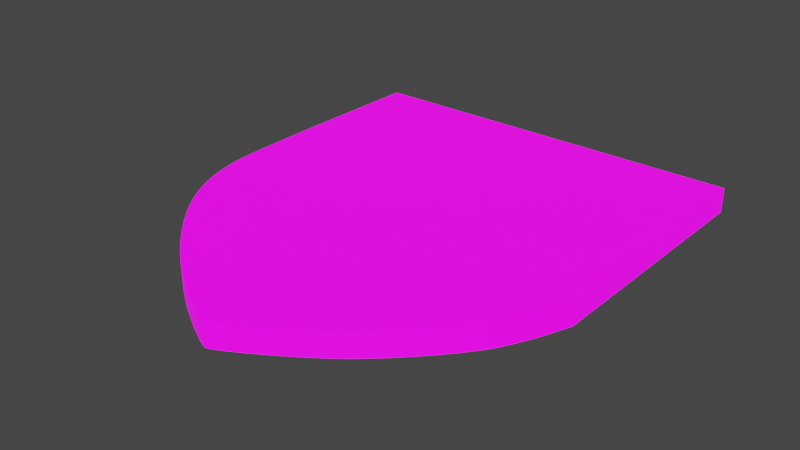 # Source: UVMap.blend  (saved by Blender 2.93.20; exported with 4.5.12 LTS)
import bpy
from mathutils import Matrix  # noqa: F401  (used for matrix-valued properties, if any)

bpy.ops.wm.read_factory_settings(use_empty=True)
scene = bpy.context.scene
scene.name = 'Scene'

# ---- collections
col_stencil_svg = bpy.data.collections.new('Stencil.svg'); scene.collection.children.link(col_stencil_svg)

# ---- images (referenced by path relative to the original .blend; pixels are not part of the script)
import os
ASSET_DIR = os.environ.get("B2B_ASSET_DIR", "")  # directory of the original .blend (textures are referenced by path, not embedded)
HERE = os.path.dirname(os.path.abspath(__file__))  # packed textures are extracted next to this script under _unpacked/

def load_image(name, relpath, width, height, colorspace="sRGB"):
    """Load a texture the original file referenced (path relative to the .blend, or extracted next to this script)."""
    p = next((c for c in (os.path.join(HERE, relpath), os.path.join(ASSET_DIR, relpath)) if relpath and os.path.exists(c)), "")
    if p:
        img = bpy.data.images.load(p, check_existing=True)
        img.name = name
    else:  # same state as the original file: an image datablock whose file is absent (Cycles renders it pink)
        img = bpy.data.images.new(name, width, height)
        img.source = "FILE"
        img.filepath = "//" + (relpath or name)
    img.colorspace_settings.name = colorspace
    return img
img_icon_png = load_image('Icon.png', 'Icon.png', 1024, 1024, 'sRGB')

# ---- materials (node trees are filled in below, after node groups)
mat_svgmat_002 = bpy.data.materials.new('SVGMat.002')
mat_svgmat_002.use_transparent_shadow = False
mat_svgmat_002.diffuse_color = (0.0, 0.0, 0.0, 1.0)

# ---- material node trees
mat_svgmat_002.use_nodes = True; mat_svgmat_002.node_tree.nodes.clear()
_N = mat_svgmat_002.node_tree.nodes; _L = mat_svgmat_002.node_tree.links
n0 = _N.new('ShaderNodeBsdfPrincipled'); n0.name = 'Principled BSDF'; n0.location = (10, 300)
n0.distribution = 'GGX'
n0.subsurface_method = 'BURLEY'
n0.inputs[3].default_value = 1.45
n0.inputs[28].default_value = 1.0
n1 = _N.new('ShaderNodeOutputMaterial'); n1.name = 'Material Output'; n1.location = (300, 300)
n2 = _N.new('ShaderNodeTexImage'); n2.name = 'Image Texture'; n2.location = (-280, 280)
n2.image = img_icon_png
n3 = _N.new('ShaderNodeTexImage'); n3.name = 'Image Texture.001'; n3.location = (-280, -60)
n3.image = img_icon_png
_L.new(n0.outputs[0], n1.inputs[0])
_L.new(n2.outputs[0], n0.inputs[0])
_L.new(n3.outputs[0], n0.inputs[27])
n1.is_active_output = True

# ---- world
world_world = bpy.data.worlds.new('World'); scene.world = world_world
world_world.use_nodes = True; world_world.node_tree.nodes.clear()
_N = world_world.node_tree.nodes; _L = world_world.node_tree.links
n0 = _N.new('ShaderNodeOutputWorld'); n0.name = 'World Output'; n0.location = (300, 300)
n1 = _N.new('ShaderNodeBackground'); n1.name = 'Background'; n1.location = (10, 300)
n1.inputs[0].default_value = (0.05088, 0.05088, 0.05088, 1.0)
_L.new(n1.outputs[0], n0.inputs[0])
n0.is_active_output = True
world_world.color = (0.05088, 0.05088, 0.05088)
world_world.use_sun_shadow = False
world_world.sun_shadow_jitter_overblur = 0.0

# ---- meshes
me_path1587 = bpy.data.meshes.new('path1587')
me_path1587.from_pydata([(0.01476, 0.003271, 0.0005), (0.01397, 0.003733, 0.0005), (0.01321, 0.004191, 0.0005), (0.01249, 0.00465, 0.0005), (0.0118, 0.005112, 0.0005), (0.01113, 0.005582, 0.0005), (0.01048, 0.006063, 0.0005), (0.009851, 0.006559, 0.0005), (0.009229, 0.007074, 0.0005), (0.008612, 0.00761, 0.0005), (0.007996, 0.008172, 0.0005), (0.007376, 0.008764, 0.0005), (0.006747, 0.009389, 0.0005), (0.005887, 0.01029, 0.0005), (0.005106, 0.01118, 0.0005), (0.004401, 0.01205, 0.0005), (0.003769, 0.01293, 0.0005), (0.003208, 0.0138, 0.0005), (0.002714, 0.01467, 0.0005), (0.002287, 0.01556, 0.0005), (0.001922, 0.01646, 0.0005), (0.001617, 0.01738, 0.0005), (0.00137, 0.01833, 0.0005), (0.001178, 0.0193, 0.0005), (0.001038, 0.02031, 0.0005), (0.001005, 0.0207, 0.0005), (0.0009732, 0.02123, 0.0005), (0.0009448, 0.02189, 0.0005), (0.0009195, 0.02265, 0.0005), (0.0008974, 0.02352, 0.0005), (0.0008789, 0.02447, 0.0005), (0.0008641, 0.02549, 0.0005), (0.0008534, 0.02657, 0.0005), (0.0008468, 0.02769, 0.0005), (0.0008446, 0.02885, 0.0005), (0.0008471, 0.03003, 0.0005), (0.0008544, 0.03121, 0.0005), (0.0008558, 0.03138, 0.0005), (0.0008597, 0.03185, 0.0005), (0.0008656, 0.03256, 0.0005), (0.000873, 0.03344, 0.0005), (0.0008814, 0.03445, 0.0005), (0.0008902, 0.03551, 0.0005), (0.0008991, 0.03658, 0.0005), (0.0009075, 0.03758, 0.0005), (0.0009149, 0.03847, 0.0005), (0.0009208, 0.03918, 0.0005), (0.0009247, 0.03964, 0.0005), (0.0009261, 0.03981, 0.0005), (0.01707, 0.03981, 0.0005), (0.03321, 0.03981, 0.0005), (0.0332, 0.02923, 0.0005), (0.0332, 0.01865, 0.0005), (0.03251, 0.01687, 0.0005), (0.03241, 0.01661, 0.0005), (0.03229, 0.01634, 0.0005), (0.03217, 0.01606, 0.0005), (0.03204, 0.01576, 0.0005), (0.0319, 0.01547, 0.0005), (0.03176, 0.01517, 0.0005), (0.03161, 0.01487, 0.0005), (0.03147, 0.01458, 0.0005), (0.03132, 0.01431, 0.0005), (0.03119, 0.01405, 0.0005), (0.03105, 0.0138, 0.0005), (0.03092, 0.01359, 0.0005), (0.03058, 0.01306, 0.0005), (0.03016, 0.01248, 0.0005), (0.02967, 0.01186, 0.0005), (0.02912, 0.0112, 0.0005), (0.02853, 0.01053, 0.0005), (0.02789, 0.009843, 0.0005), (0.02723, 0.009162, 0.0005), (0.02656, 0.008496, 0.0005), (0.02588, 0.007857, 0.0005), (0.02521, 0.007255, 0.0005), (0.02455, 0.006701, 0.0005), (0.02392, 0.006209, 0.0005), (0.02333, 0.005777, 0.0005), (0.02269, 0.005324, 0.0005), (0.022, 0.004863, 0.0005), (0.0213, 0.004404, 0.0005), (0.02059, 0.003957, 0.0005), (0.01991, 0.003535, 0.0005), (0.01925, 0.003147, 0.0005), (0.01865, 0.002805, 0.0005), (0.01813, 0.00252, 0.0005), (0.01769, 0.002303, 0.0005), (0.01736, 0.002165, 0.0005), (0.01715, 0.002116, 0.0005), (0.01708, 0.002127, 0.0005), (0.01698, 0.002158, 0.0005), (0.01685, 0.002207, 0.0005), (0.01669, 0.002275, 0.0005), (0.01651, 0.002358, 0.0005), (0.0163, 0.002455, 0.0005), (0.01607, 0.002566, 0.0005), (0.01583, 0.002689, 0.0005), (0.01558, 0.002823, 0.0005), (0.01531, 0.002965, 0.0005), (0.01504, 0.003115, 0.0005), (0.01476, 0.003271, 0.0005), (0.01476, 0.003271, 0.0005), (0.01476, 0.003271, 0.0005), (0.01476, 0.003271, 0.0005), (0.01476, 0.003271, 0.0005), (0.01476, 0.003271, 0.0005), (0.01476, 0.003271, 0.0005), (0.01476, 0.003271, 0.0005), (0.01476, 0.003271, 0.0005), (0.01476, 0.003271, 0.0005), (0.01476, 0.003271, 0.0005), (0.01476, 0.003271, 0.0005), (0.01476, 0.003271, -0.0005), (0.01397, 0.003733, -0.0005), (0.01321, 0.004191, -0.0005), (0.01249, 0.00465, -0.0005), (0.0118, 0.005112, -0.0005), (0.01113, 0.005582, -0.0005), (0.01048, 0.006063, -0.0005), (0.009851, 0.006559, -0.0005), (0.009229, 0.007074, -0.0005), (0.008612, 0.00761, -0.0005), (0.007996, 0.008172, -0.0005), (0.007376, 0.008764, -0.0005), (0.006747, 0.009389, -0.0005), (0.005887, 0.01029, -0.0005), (0.005106, 0.01118, -0.0005), (0.004401, 0.01205, -0.0005), (0.003769, 0.01293, -0.0005), (0.003208, 0.0138, -0.0005), (0.002714, 0.01467, -0.0005), (0.002287, 0.01556, -0.0005), (0.001922, 0.01646, -0.0005), (0.001617, 0.01738, -0.0005), (0.00137, 0.01833, -0.0005), (0.001178, 0.0193, -0.0005), (0.001038, 0.02031, -0.0005), (0.001005, 0.0207, -0.0005), (0.0009732, 0.02123, -0.0005), (0.0009448, 0.02189, -0.0005), (0.0009195, 0.02265, -0.0005), (0.0008974, 0.02352, -0.0005), (0.0008789, 0.02447, -0.0005), (0.0008641, 0.02549, -0.0005), (0.0008534, 0.02657, -0.0005), (0.0008468, 0.02769, -0.0005), (0.0008446, 0.02885, -0.0005), (0.0008471, 0.03003, -0.0005), (0.0008544, 0.03121, -0.0005), (0.0008558, 0.03138, -0.0005), (0.0008597, 0.03185, -0.0005), (0.0008656, 0.03256, -0.0005), (0.000873, 0.03344, -0.0005), (0.0008814, 0.03445, -0.0005), (0.0008902, 0.03551, -0.0005), (0.0008991, 0.03658, -0.0005), (0.0009075, 0.03758, -0.0005), (0.0009149, 0.03847, -0.0005), (0.0009208, 0.03918, -0.0005), (0.0009247, 0.03964, -0.0005), (0.0009261, 0.03981, -0.0005), (0.01707, 0.03981, -0.0005), (0.03321, 0.03981, -0.0005), (0.0332, 0.02923, -0.0005), (0.0332, 0.01865, -0.0005), (0.03251, 0.01687, -0.0005), (0.03241, 0.01661, -0.0005), (0.03229, 0.01634, -0.0005), (0.03217, 0.01606, -0.0005), (0.03204, 0.01576, -0.0005), (0.0319, 0.01547, -0.0005), (0.03176, 0.01517, -0.0005), (0.03161, 0.01487, -0.0005), (0.03147, 0.01458, -0.0005), (0.03132, 0.01431, -0.0005), (0.03119, 0.01405, -0.0005), (0.03105, 0.0138, -0.0005), (0.03092, 0.01359, -0.0005), (0.03058, 0.01306, -0.0005), (0.03016, 0.01248, -0.0005), (0.02967, 0.01186, -0.0005), (0.02912, 0.0112, -0.0005), (0.02853, 0.01053, -0.0005), (0.02789, 0.009843, -0.0005), (0.02723, 0.009162, -0.0005), (0.02656, 0.008496, -0.0005), (0.02588, 0.007857, -0.0005), (0.02521, 0.007255, -0.0005), (0.02455, 0.006701, -0.0005), (0.02392, 0.006209, -0.0005), (0.02333, 0.005777, -0.0005), (0.02269, 0.005324, -0.0005), (0.022, 0.004863, -0.0005), (0.0213, 0.004404, -0.0005), (0.02059, 0.003957, -0.0005), (0.01991, 0.003535, -0.0005), (0.01925, 0.003147, -0.0005), (0.01865, 0.002805, -0.0005), (0.01813, 0.00252, -0.0005), (0.01769, 0.002303, -0.0005), (0.01736, 0.002165, -0.0005), (0.01715, 0.002116, -0.0005), (0.01708, 0.002127, -0.0005), (0.01698, 0.002158, -0.0005), (0.01685, 0.002207, -0.0005), (0.01669, 0.002275, -0.0005), (0.01651, 0.002358, -0.0005), (0.0163, 0.002455, -0.0005), (0.01607, 0.002566, -0.0005), (0.01583, 0.002689, -0.0005), (0.01558, 0.002823, -0.0005), (0.01531, 0.002965, -0.0005), (0.01504, 0.003115, -0.0005), (0.01476, 0.003271, -0.0005), (0.01476, 0.003271, -0.0005), (0.01476, 0.003271, -0.0005), (0.01476, 0.003271, -0.0005), (0.01476, 0.003271, -0.0005), (0.01476, 0.003271, -0.0005), (0.01476, 0.003271, -0.0005), (0.01476, 0.003271, -0.0005), (0.01476, 0.003271, -0.0005), (0.01476, 0.003271, -0.0005), (0.01476, 0.003271, -0.0005), (0.01476, 0.003271, -0.0005)], [], [(47, 49, 48), (47, 50, 49), (47, 51, 50), (46, 51, 47), (45, 51, 46), (44, 51, 45), (43, 51, 44), (42, 51, 43), (41, 51, 42), (40, 51, 41), (39, 51, 40), (38, 51, 39), (37, 51, 38), (36, 51, 37), (35, 51, 36), (34, 51, 35), (34, 52, 51), (33, 52, 34), (32, 52, 33), (31, 52, 32), (30, 52, 31), (29, 52, 30), (28, 52, 29), (27, 52, 28), (26, 52, 27), (25, 52, 26), (24, 52, 25), (23, 52, 24), (22, 52, 23), (22, 53, 52), (21, 53, 22), (20, 53, 21), (20, 54, 53), (20, 55, 54), (19, 55, 20), (19, 56, 55), (19, 57, 56), (19, 58, 57), (18, 58, 19), (18, 59, 58), (18, 60, 59), (18, 61, 60), (17, 61, 18), (17, 62, 61), (17, 63, 62), (17, 64, 63), (17, 65, 64), (16, 65, 17), (16, 66, 65), (16, 67, 66), (15, 67, 16), (15, 68, 67), (14, 68, 15), (14, 69, 68), (14, 70, 69), (13, 70, 14), (13, 71, 70), (12, 71, 13), (12, 72, 71), (11, 72, 12), (11, 73, 72), (10, 73, 11), (10, 74, 73), (9, 74, 10), (9, 75, 74), (8, 75, 9), (8, 76, 75), (7, 76, 8), (7, 77, 76), (6, 77, 7), (6, 78, 77), (5, 78, 6), (5, 79, 78), (4, 79, 5), (4, 80, 79), (3, 80, 4), (3, 81, 80), (2, 81, 3), (2, 82, 81), (1, 82, 2), (1, 83, 82), (0, 83, 1), (0, 84, 83), (100, 102, 101), (100, 103, 102), (100, 104, 103), (100, 105, 104), (100, 106, 105), (100, 107, 106), (100, 108, 107), (100, 109, 108), (100, 110, 109), (100, 111, 110), (100, 112, 111), (100, 0, 112), (100, 84, 0), (100, 85, 84), (99, 85, 100), (98, 85, 99), (97, 85, 98), (97, 86, 85), (96, 86, 97), (95, 86, 96), (95, 87, 86), (94, 87, 95), (93, 87, 94), (93, 88, 87), (92, 88, 93), (91, 88, 92), (91, 89, 88), (90, 89, 91), (160, 161, 162), (160, 162, 163), (160, 163, 164), (159, 160, 164), (158, 159, 164), (157, 158, 164), (156, 157, 164), (155, 156, 164), (154, 155, 164), (153, 154, 164), (152, 153, 164), (151, 152, 164), (150, 151, 164), (149, 150, 164), (148, 149, 164), (147, 148, 164), (147, 164, 165), (146, 147, 165), (145, 146, 165), (144, 145, 165), (143, 144, 165), (142, 143, 165), (141, 142, 165), (140, 141, 165), (139, 140, 165), (138, 139, 165), (137, 138, 165), (136, 137, 165), (135, 136, 165), (135, 165, 166), (134, 135, 166), (133, 134, 166), (133, 166, 167), (133, 167, 168), (132, 133, 168), (132, 168, 169), (132, 169, 170), (132, 170, 171), (131, 132, 171), (131, 171, 172), (131, 172, 173), (131, 173, 174), (130, 131, 174), (130, 174, 175), (130, 175, 176), (130, 176, 177), (130, 177, 178), (129, 130, 178), (129, 178, 179), (129, 179, 180), (128, 129, 180), (128, 180, 181), (127, 128, 181), (127, 181, 182), (127, 182, 183), (126, 127, 183), (126, 183, 184), (125, 126, 184), (125, 184, 185), (124, 125, 185), (124, 185, 186), (123, 124, 186), (123, 186, 187), (122, 123, 187), (122, 187, 188), (121, 122, 188), (121, 188, 189), (120, 121, 189), (120, 189, 190), (119, 120, 190), (119, 190, 191), (118, 119, 191), (118, 191, 192), (117, 118, 192), (117, 192, 193), (116, 117, 193), (116, 193, 194), (115, 116, 194), (115, 194, 195), (114, 115, 195), (114, 195, 196), (113, 114, 196), (113, 196, 197), (213, 214, 215), (213, 215, 216), (213, 216, 217), (213, 217, 218), (213, 218, 219), (213, 219, 220), (213, 220, 221), (213, 221, 222), (213, 222, 223), (213, 223, 224), (213, 224, 225), (213, 225, 113), (213, 113, 197), (213, 197, 198), (212, 213, 198), (211, 212, 198), (210, 211, 198), (210, 198, 199), (209, 210, 199), (208, 209, 199), (208, 199, 200), (207, 208, 200), (206, 207, 200), (206, 200, 201), (205, 206, 201), (204, 205, 201), (204, 201, 202), (203, 204, 202), (47, 48, 161, 160), (48, 49, 162, 161), (49, 50, 163, 162), (50, 51, 164, 163), (46, 47, 160, 159), (45, 46, 159, 158), (44, 45, 158, 157), (43, 44, 157, 156), (42, 43, 156, 155), (41, 42, 155, 154), (40, 41, 154, 153), (39, 40, 153, 152), (38, 39, 152, 151), (37, 38, 151, 150), (36, 37, 150, 149), (35, 36, 149, 148), (34, 35, 148, 147), (51, 52, 165, 164), (33, 34, 147, 146), (32, 33, 146, 145), (31, 32, 145, 144), (30, 31, 144, 143), (29, 30, 143, 142), (28, 29, 142, 141), (27, 28, 141, 140), (26, 27, 140, 139), (25, 26, 139, 138), (24, 25, 138, 137), (23, 24, 137, 136), (22, 23, 136, 135), (52, 53, 166, 165), (21, 22, 135, 134), (20, 21, 134, 133), (53, 54, 167, 166), (54, 55, 168, 167), (19, 20, 133, 132), (55, 56, 169, 168), (56, 57, 170, 169), (57, 58, 171, 170), (18, 19, 132, 131), (58, 59, 172, 171), (59, 60, 173, 172), (60, 61, 174, 173), (17, 18, 131, 130), (61, 62, 175, 174), (62, 63, 176, 175), (63, 64, 177, 176), (64, 65, 178, 177), (16, 17, 130, 129), (65, 66, 179, 178), (66, 67, 180, 179), (15, 16, 129, 128), (67, 68, 181, 180), (14, 15, 128, 127), (68, 69, 182, 181), (69, 70, 183, 182), (13, 14, 127, 126), (70, 71, 184, 183), (12, 13, 126, 125), (71, 72, 185, 184), (11, 12, 125, 124), (72, 73, 186, 185), (10, 11, 124, 123), (73, 74, 187, 186), (9, 10, 123, 122), (74, 75, 188, 187), (8, 9, 122, 121), (75, 76, 189, 188), (7, 8, 121, 120), (76, 77, 190, 189), (6, 7, 120, 119), (77, 78, 191, 190), (5, 6, 119, 118), (78, 79, 192, 191), (4, 5, 118, 117), (79, 80, 193, 192), (3, 4, 117, 116), (80, 81, 194, 193), (2, 3, 116, 115), (81, 82, 195, 194), (1, 2, 115, 114), (82, 83, 196, 195), (0, 1, 114, 113), (83, 84, 197, 196), (100, 101, 214, 213), (101, 102, 215, 214), (102, 103, 216, 215), (103, 104, 217, 216), (104, 105, 218, 217), (105, 106, 219, 218), (106, 107, 220, 219), (107, 108, 221, 220), (108, 109, 222, 221), (109, 110, 223, 222), (110, 111, 224, 223), (111, 112, 225, 224), (112, 0, 113, 225), (84, 85, 198, 197), (99, 100, 213, 212), (98, 99, 212, 211), (97, 98, 211, 210), (85, 86, 199, 198), (96, 97, 210, 209), (95, 96, 209, 208), (86, 87, 200, 199), (94, 95, 208, 207), (93, 94, 207, 206), (87, 88, 201, 200), (92, 93, 206, 205), (91, 92, 205, 204), (88, 89, 202, 201), (90, 91, 204, 203), (89, 90, 203, 202)])
_uv = me_path1587.uv_layers.new(name='UVMap')
_uv.uv.foreach_set('vector', [0.03841, 0.9649, 0.4957, 0.9689, 0.03845, 0.9689, 0.03841, 0.9649, 0.953, 0.9689, 0.4957, 0.9689, 0.03841, 0.9649, 0.9529, 0.7159, 0.953, 0.9689, 0.0383, 0.9537, 0.9529, 0.7159, 0.03841, 0.9649, 0.03813, 0.9368, 0.9529, 0.7159, 0.0383, 0.9537, 0.03792, 0.9156, 0.9529, 0.7159, 0.03813, 0.9368, 0.03769, 0.8916, 0.9529, 0.7159, 0.03792, 0.9156, 0.03743, 0.8661, 0.9529, 0.7159, 0.03769, 0.8916, 0.03718, 0.8407, 0.9529, 0.7159, 0.03743, 0.8661, 0.03695, 0.8166, 0.9529, 0.7159, 0.03718, 0.8407, 0.03674, 0.7954, 0.9529, 0.7159, 0.03695, 0.8166, 0.03657, 0.7785, 0.9529, 0.7159, 0.03674, 0.7954, 0.03646, 0.7674, 0.9529, 0.7159, 0.03657, 0.7785, 0.03642, 0.7633, 0.9529, 0.7159, 0.03646, 0.7674, 0.03621, 0.735, 0.9529, 0.7159, 0.03642, 0.7633, 0.03614, 0.7068, 0.9529, 0.7159, 0.03621, 0.735, 0.03614, 0.7068, 0.9528, 0.4628, 0.9529, 0.7159, 0.0362, 0.6791, 0.9528, 0.4628, 0.03614, 0.7068, 0.03639, 0.6522, 0.9528, 0.4628, 0.0362, 0.6791, 0.0367, 0.6263, 0.9528, 0.4628, 0.03639, 0.6522, 0.03711, 0.6019, 0.9528, 0.4628, 0.0367, 0.6263, 0.03764, 0.5792, 0.9528, 0.4628, 0.03711, 0.6019, 0.03826, 0.5585, 0.9528, 0.4628, 0.03764, 0.5792, 0.03898, 0.5402, 0.9528, 0.4628, 0.03826, 0.5585, 0.03979, 0.5245, 0.9528, 0.4628, 0.03898, 0.5402, 0.04067, 0.5119, 0.9528, 0.4628, 0.03979, 0.5245, 0.04163, 0.5026, 0.9528, 0.4628, 0.04067, 0.5119, 0.04559, 0.4784, 0.9528, 0.4628, 0.04163, 0.5026, 0.05103, 0.4551, 0.9528, 0.4628, 0.04559, 0.4784, 0.05103, 0.4551, 0.9333, 0.4201, 0.9528, 0.4628, 0.05802, 0.4324, 0.9333, 0.4201, 0.05103, 0.4551, 0.06666, 0.4104, 0.9333, 0.4201, 0.05802, 0.4324, 0.06666, 0.4104, 0.9304, 0.414, 0.9333, 0.4201, 0.06666, 0.4104, 0.9272, 0.4075, 0.9304, 0.414, 0.077, 0.3889, 0.9272, 0.4075, 0.06666, 0.4104, 0.077, 0.3889, 0.9237, 0.4007, 0.9272, 0.4075, 0.077, 0.3889, 0.9199, 0.3937, 0.9237, 0.4007, 0.077, 0.3889, 0.916, 0.3866, 0.9199, 0.3937, 0.08912, 0.3677, 0.916, 0.3866, 0.077, 0.3889, 0.08912, 0.3677, 0.912, 0.3795, 0.916, 0.3866, 0.08912, 0.3677, 0.9079, 0.3724, 0.912, 0.3795, 0.08912, 0.3677, 0.9038, 0.3655, 0.9079, 0.3724, 0.1031, 0.3467, 0.9038, 0.3655, 0.08912, 0.3677, 0.1031, 0.3467, 0.8998, 0.3589, 0.9038, 0.3655, 0.1031, 0.3467, 0.8958, 0.3527, 0.8998, 0.3589, 0.1031, 0.3467, 0.892, 0.3469, 0.8958, 0.3527, 0.1031, 0.3467, 0.8884, 0.3417, 0.892, 0.3469, 0.119, 0.3259, 0.8884, 0.3417, 0.1031, 0.3467, 0.119, 0.3259, 0.8788, 0.3291, 0.8884, 0.3417, 0.119, 0.3259, 0.8668, 0.3152, 0.8788, 0.3291, 0.1369, 0.305, 0.8668, 0.3152, 0.119, 0.3259, 0.1369, 0.305, 0.853, 0.3003, 0.8668, 0.3152, 0.1569, 0.2841, 0.853, 0.3003, 0.1369, 0.305, 0.1569, 0.2841, 0.8374, 0.2846, 0.853, 0.3003, 0.1569, 0.2841, 0.8205, 0.2685, 0.8374, 0.2846, 0.179, 0.2629, 0.8205, 0.2685, 0.1569, 0.2841, 0.179, 0.2629, 0.8025, 0.2521, 0.8205, 0.2685, 0.2034, 0.2413, 0.8025, 0.2521, 0.179, 0.2629, 0.2034, 0.2413, 0.7838, 0.2359, 0.8025, 0.2521, 0.2212, 0.2263, 0.7838, 0.2359, 0.2034, 0.2413, 0.2212, 0.2263, 0.7647, 0.2199, 0.7838, 0.2359, 0.2388, 0.2122, 0.7647, 0.2199, 0.2212, 0.2263, 0.2388, 0.2122, 0.7454, 0.2046, 0.7647, 0.2199, 0.2562, 0.1987, 0.7454, 0.2046, 0.2388, 0.2122, 0.2562, 0.1987, 0.7264, 0.1902, 0.7454, 0.2046, 0.2737, 0.1859, 0.7264, 0.1902, 0.2562, 0.1987, 0.2737, 0.1859, 0.7078, 0.177, 0.7264, 0.1902, 0.2913, 0.1736, 0.7078, 0.177, 0.2737, 0.1859, 0.2913, 0.1736, 0.69, 0.1652, 0.7078, 0.177, 0.3092, 0.1617, 0.69, 0.1652, 0.2913, 0.1736, 0.3092, 0.1617, 0.6733, 0.1549, 0.69, 0.1652, 0.3276, 0.1502, 0.6733, 0.1549, 0.3092, 0.1617, 0.3276, 0.1502, 0.655, 0.1441, 0.6733, 0.1549, 0.3465, 0.139, 0.655, 0.1441, 0.3276, 0.1502, 0.3465, 0.139, 0.6356, 0.133, 0.655, 0.1441, 0.3661, 0.1279, 0.6356, 0.133, 0.3465, 0.139, 0.3661, 0.1279, 0.6157, 0.122, 0.6356, 0.133, 0.3865, 0.117, 0.6157, 0.122, 0.3661, 0.1279, 0.3865, 0.117, 0.5957, 0.1114, 0.6157, 0.122, 0.4079, 0.106, 0.5957, 0.1114, 0.3865, 0.117, 0.4079, 0.106, 0.5762, 0.1013, 0.5957, 0.1114, 0.4305, 0.09495, 0.5762, 0.1013, 0.4079, 0.106, 0.4305, 0.09495, 0.5577, 0.09199, 0.5762, 0.1013, 0.4383, 0.09122, 0.4304, 0.09495, 0.4304, 0.09495, 0.4383, 0.09122, 0.4304, 0.09495, 0.4304, 0.09495, 0.4383, 0.09122, 0.4304, 0.09495, 0.4304, 0.09495, 0.4383, 0.09122, 0.4304, 0.09495, 0.4304, 0.09495, 0.4383, 0.09122, 0.4305, 0.09495, 0.4304, 0.09495, 0.4383, 0.09122, 0.4305, 0.09495, 0.4305, 0.09495, 0.4383, 0.09122, 0.4305, 0.09495, 0.4305, 0.09495, 0.4383, 0.09122, 0.4305, 0.09495, 0.4305, 0.09495, 0.4383, 0.09122, 0.4305, 0.09495, 0.4305, 0.09495, 0.4383, 0.09122, 0.4305, 0.09495, 0.4305, 0.09495, 0.4383, 0.09122, 0.4305, 0.09495, 0.4305, 0.09495, 0.4383, 0.09122, 0.4305, 0.09495, 0.4305, 0.09495, 0.4383, 0.09122, 0.5577, 0.09199, 0.4305, 0.09495, 0.4383, 0.09122, 0.5408, 0.08381, 0.5577, 0.09199, 0.446, 0.08763, 0.5408, 0.08381, 0.4383, 0.09122, 0.4536, 0.08423, 0.5408, 0.08381, 0.446, 0.08763, 0.4608, 0.08104, 0.5408, 0.08381, 0.4536, 0.08423, 0.4608, 0.08104, 0.5258, 0.077, 0.5408, 0.08381, 0.4676, 0.0781, 0.5258, 0.077, 0.4608, 0.08104, 0.474, 0.07545, 0.5258, 0.077, 0.4676, 0.0781, 0.474, 0.07545, 0.5134, 0.07181, 0.5258, 0.077, 0.4799, 0.07311, 0.5134, 0.07181, 0.474, 0.07545, 0.4851, 0.07112, 0.5134, 0.07181, 0.4799, 0.07311, 0.4851, 0.07112, 0.504, 0.0685, 0.5134, 0.07181, 0.4896, 0.06952, 0.504, 0.0685, 0.4851, 0.07112, 0.4934, 0.06833, 0.504, 0.0685, 0.4896, 0.06952, 0.4934, 0.06833, 0.4982, 0.06734, 0.504, 0.0685, 0.4962, 0.06759, 0.4982, 0.06734, 0.4934, 0.06833, 0.03841, 0.9649, 0.03845, 0.9689, 0.4957, 0.9689, 0.03841, 0.9649, 0.4957, 0.9689, 0.953, 0.9689, 0.03841, 0.9649, 0.953, 0.9689, 0.9529, 0.7159, 0.0383, 0.9537, 0.03841, 0.9649, 0.9529, 0.7159, 0.03813, 0.9368, 0.0383, 0.9537, 0.9529, 0.7159, 0.03792, 0.9156, 0.03813, 0.9368, 0.9529, 0.7159, 0.03769, 0.8916, 0.03792, 0.9156, 0.9529, 0.7159, 0.03743, 0.8661, 0.03769, 0.8916, 0.9529, 0.7159, 0.03718, 0.8407, 0.03743, 0.8661, 0.9529, 0.7159, 0.03695, 0.8166, 0.03718, 0.8407, 0.9529, 0.7159, 0.03674, 0.7954, 0.03695, 0.8166, 0.9529, 0.7159, 0.03657, 0.7785, 0.03674, 0.7954, 0.9529, 0.7159, 0.03646, 0.7674, 0.03657, 0.7785, 0.9529, 0.7159, 0.03642, 0.7633, 0.03646, 0.7674, 0.9529, 0.7159, 0.03621, 0.735, 0.03642, 0.7633, 0.9529, 0.7159, 0.03614, 0.7068, 0.03621, 0.735, 0.9529, 0.7159, 0.03614, 0.7068, 0.9529, 0.7159, 0.9528, 0.4628, 0.0362, 0.6791, 0.03614, 0.7068, 0.9528, 0.4628, 0.03639, 0.6522, 0.0362, 0.6791, 0.9528, 0.4628, 0.0367, 0.6263, 0.03639, 0.6522, 0.9528, 0.4628, 0.03711, 0.6019, 0.0367, 0.6263, 0.9528, 0.4628, 0.03764, 0.5792, 0.03711, 0.6019, 0.9528, 0.4628, 0.03826, 0.5585, 0.03764, 0.5792, 0.9528, 0.4628, 0.03898, 0.5402, 0.03826, 0.5585, 0.9528, 0.4628, 0.03979, 0.5245, 0.03898, 0.5402, 0.9528, 0.4628, 0.04067, 0.5119, 0.03979, 0.5245, 0.9528, 0.4628, 0.04163, 0.5026, 0.04067, 0.5119, 0.9528, 0.4628, 0.04559, 0.4784, 0.04163, 0.5026, 0.9528, 0.4628, 0.05103, 0.4551, 0.04559, 0.4784, 0.9528, 0.4628, 0.05103, 0.4551, 0.9528, 0.4628, 0.9333, 0.4201, 0.05802, 0.4324, 0.05103, 0.4551, 0.9333, 0.4201, 0.06666, 0.4104, 0.05802, 0.4324, 0.9333, 0.4201, 0.06666, 0.4104, 0.9333, 0.4201, 0.9304, 0.414, 0.06666, 0.4104, 0.9304, 0.414, 0.9272, 0.4075, 0.077, 0.3889, 0.06666, 0.4104, 0.9272, 0.4075, 0.077, 0.3889, 0.9272, 0.4075, 0.9237, 0.4007, 0.077, 0.3889, 0.9237, 0.4007, 0.9199, 0.3937, 0.077, 0.3889, 0.9199, 0.3937, 0.916, 0.3866, 0.08912, 0.3677, 0.077, 0.3889, 0.916, 0.3866, 0.08912, 0.3677, 0.916, 0.3866, 0.912, 0.3795, 0.08912, 0.3677, 0.912, 0.3795, 0.9079, 0.3724, 0.08912, 0.3677, 0.9079, 0.3724, 0.9038, 0.3655, 0.1031, 0.3467, 0.08912, 0.3677, 0.9038, 0.3655, 0.1031, 0.3467, 0.9038, 0.3655, 0.8998, 0.3589, 0.1031, 0.3467, 0.8998, 0.3589, 0.8958, 0.3527, 0.1031, 0.3467, 0.8958, 0.3527, 0.892, 0.3469, 0.1031, 0.3467, 0.892, 0.3469, 0.8884, 0.3417, 0.119, 0.3259, 0.1031, 0.3467, 0.8884, 0.3417, 0.119, 0.3259, 0.8884, 0.3417, 0.8788, 0.3291, 0.119, 0.3259, 0.8788, 0.3291, 0.8668, 0.3152, 0.1369, 0.305, 0.119, 0.3259, 0.8668, 0.3152, 0.1369, 0.305, 0.8668, 0.3152, 0.853, 0.3003, 0.1569, 0.2841, 0.1369, 0.305, 0.853, 0.3003, 0.1569, 0.2841, 0.853, 0.3003, 0.8374, 0.2846, 0.1569, 0.2841, 0.8374, 0.2846, 0.8205, 0.2685, 0.179, 0.2629, 0.1569, 0.2841, 0.8205, 0.2685, 0.179, 0.2629, 0.8205, 0.2685, 0.8025, 0.2521, 0.2034, 0.2413, 0.179, 0.2629, 0.8025, 0.2521, 0.2034, 0.2413, 0.8025, 0.2521, 0.7838, 0.2359, 0.2212, 0.2263, 0.2034, 0.2413, 0.7838, 0.2359, 0.2212, 0.2263, 0.7838, 0.2359, 0.7647, 0.2199, 0.2388, 0.2122, 0.2212, 0.2263, 0.7647, 0.2199, 0.2388, 0.2122, 0.7647, 0.2199, 0.7454, 0.2046, 0.2562, 0.1987, 0.2388, 0.2122, 0.7454, 0.2046, 0.2562, 0.1987, 0.7454, 0.2046, 0.7264, 0.1902, 0.2737, 0.1859, 0.2562, 0.1987, 0.7264, 0.1902, 0.2737, 0.1859, 0.7264, 0.1902, 0.7078, 0.177, 0.2913, 0.1736, 0.2737, 0.1859, 0.7078, 0.177, 0.2913, 0.1736, 0.7078, 0.177, 0.69, 0.1652, 0.3092, 0.1617, 0.2913, 0.1736, 0.69, 0.1652, 0.3092, 0.1617, 0.69, 0.1652, 0.6733, 0.1549, 0.3276, 0.1502, 0.3092, 0.1617, 0.6733, 0.1549, 0.3276, 0.1502, 0.6733, 0.1549, 0.655, 0.1441, 0.3465, 0.139, 0.3276, 0.1502, 0.655, 0.1441, 0.3465, 0.139, 0.655, 0.1441, 0.6356, 0.133, 0.3661, 0.1279, 0.3465, 0.139, 0.6356, 0.133, 0.3661, 0.1279, 0.6356, 0.133, 0.6157, 0.122, 0.3865, 0.117, 0.3661, 0.1279, 0.6157, 0.122, 0.3865, 0.117, 0.6157, 0.122, 0.5957, 0.1114, 0.4079, 0.106, 0.3865, 0.117, 0.5957, 0.1114, 0.4079, 0.106, 0.5957, 0.1114, 0.5762, 0.1013, 0.4305, 0.09495, 0.4079, 0.106, 0.5762, 0.1013, 0.4305, 0.09495, 0.5762, 0.1013, 0.5577, 0.09199, 0.4383, 0.09122, 0.4304, 0.09495, 0.4304, 0.09495, 0.4383, 0.09122, 0.4304, 0.09495, 0.4304, 0.09495, 0.4383, 0.09122, 0.4304, 0.09495, 0.4304, 0.09495, 0.4383, 0.09122, 0.4304, 0.09495, 0.4304, 0.09495, 0.4383, 0.09122, 0.4304, 0.09495, 0.4305, 0.09495, 0.4383, 0.09122, 0.4305, 0.09495, 0.4305, 0.09495, 0.4383, 0.09122, 0.4305, 0.09495, 0.4305, 0.09495, 0.4383, 0.09122, 0.4305, 0.09495, 0.4305, 0.09495, 0.4383, 0.09122, 0.4305, 0.09495, 0.4305, 0.09495, 0.4383, 0.09122, 0.4305, 0.09495, 0.4305, 0.09495, 0.4383, 0.09122, 0.4305, 0.09495, 0.4305, 0.09495, 0.4383, 0.09122, 0.4305, 0.09495, 0.4305, 0.09495, 0.4383, 0.09122, 0.4305, 0.09495, 0.5577, 0.09199, 0.4383, 0.09122, 0.5577, 0.09199, 0.5408, 0.08381, 0.446, 0.08763, 0.4383, 0.09122, 0.5408, 0.08381, 0.4536, 0.08423, 0.446, 0.08763, 0.5408, 0.08381, 0.4608, 0.08104, 0.4536, 0.08423, 0.5408, 0.08381, 0.4608, 0.08104, 0.5408, 0.08381, 0.5258, 0.077, 0.4676, 0.0781, 0.4608, 0.08104, 0.5258, 0.077, 0.474, 0.07545, 0.4676, 0.0781, 0.5258, 0.077, 0.474, 0.07545, 0.5258, 0.077, 0.5134, 0.07181, 0.4799, 0.07311, 0.474, 0.07545, 0.5134, 0.07181, 0.4851, 0.07112, 0.4799, 0.07311, 0.5134, 0.07181, 0.4851, 0.07112, 0.5134, 0.07181, 0.504, 0.0685, 0.4896, 0.06952, 0.4851, 0.07112, 0.504, 0.0685, 0.4934, 0.06833, 0.4896, 0.06952, 0.504, 0.0685, 0.4934, 0.06833, 0.504, 0.0685, 0.4982, 0.06734, 0.4962, 0.06759, 0.4934, 0.06833, 0.4982, 0.06734, 0.03841, 0.9649, 0.03845, 0.9689, 0.03845, 0.9689, 0.03841, 0.9649, 0.03845, 0.9689, 0.4957, 0.9689, 0.4957, 0.9689, 0.03845, 0.9689, 0.4957, 0.9689, 0.953, 0.9689, 0.953, 0.9689, 0.4957, 0.9689, 0.953, 0.9689, 0.9529, 0.7159, 0.9529, 0.7159, 0.953, 0.9689, 0.0383, 0.9537, 0.03841, 0.9649, 0.03841, 0.9649, 0.0383, 0.9537, 0.03813, 0.9368, 0.0383, 0.9537, 0.0383, 0.9537, 0.03813, 0.9368, 0.03792, 0.9156, 0.03813, 0.9368, 0.03813, 0.9368, 0.03792, 0.9156, 0.03769, 0.8916, 0.03792, 0.9156, 0.03792, 0.9156, 0.03769, 0.8916, 0.03743, 0.8661, 0.03769, 0.8916, 0.03769, 0.8916, 0.03743, 0.8661, 0.03718, 0.8407, 0.03743, 0.8661, 0.03743, 0.8661, 0.03718, 0.8407, 0.03695, 0.8166, 0.03718, 0.8407, 0.03718, 0.8407, 0.03695, 0.8166, 0.03674, 0.7954, 0.03695, 0.8166, 0.03695, 0.8166, 0.03674, 0.7954, 0.03657, 0.7785, 0.03674, 0.7954, 0.03674, 0.7954, 0.03657, 0.7785, 0.03646, 0.7674, 0.03657, 0.7785, 0.03657, 0.7785, 0.03646, 0.7674, 0.03642, 0.7633, 0.03646, 0.7674, 0.03646, 0.7674, 0.03642, 0.7633, 0.03621, 0.735, 0.03642, 0.7633, 0.03642, 0.7633, 0.03621, 0.735, 0.03614, 0.7068, 0.03621, 0.735, 0.03621, 0.735, 0.03614, 0.7068, 0.9529, 0.7159, 0.9528, 0.4628, 0.9528, 0.4628, 0.9529, 0.7159, 0.0362, 0.6791, 0.03614, 0.7068, 0.03614, 0.7068, 0.0362, 0.6791, 0.03639, 0.6522, 0.0362, 0.6791, 0.0362, 0.6791, 0.03639, 0.6522, 0.0367, 0.6263, 0.03639, 0.6522, 0.03639, 0.6522, 0.0367, 0.6263, 0.03711, 0.6019, 0.0367, 0.6263, 0.0367, 0.6263, 0.03711, 0.6019, 0.03764, 0.5792, 0.03711, 0.6019, 0.03711, 0.6019, 0.03764, 0.5792, 0.03826, 0.5585, 0.03764, 0.5792, 0.03764, 0.5792, 0.03826, 0.5585, 0.03898, 0.5402, 0.03826, 0.5585, 0.03826, 0.5585, 0.03898, 0.5402, 0.03979, 0.5245, 0.03898, 0.5402, 0.03898, 0.5402, 0.03979, 0.5245, 0.04067, 0.5119, 0.03979, 0.5245, 0.03979, 0.5245, 0.04067, 0.5119, 0.04163, 0.5026, 0.04067, 0.5119, 0.04067, 0.5119, 0.04163, 0.5026, 0.04559, 0.4784, 0.04163, 0.5026, 0.04163, 0.5026, 0.04559, 0.4784, 0.05103, 0.4551, 0.04559, 0.4784, 0.04559, 0.4784, 0.05103, 0.4551, 0.9528, 0.4628, 0.9333, 0.4201, 0.9333, 0.4201, 0.9528, 0.4628, 0.05802, 0.4324, 0.05103, 0.4551, 0.05103, 0.4551, 0.05802, 0.4324, 0.06666, 0.4104, 0.05802, 0.4324, 0.05802, 0.4324, 0.06666, 0.4104, 0.9333, 0.4201, 0.9304, 0.414, 0.9304, 0.414, 0.9333, 0.4201, 0.9304, 0.414, 0.9272, 0.4075, 0.9272, 0.4075, 0.9304, 0.414, 0.077, 0.3889, 0.06666, 0.4104, 0.06666, 0.4104, 0.077, 0.3889, 0.9272, 0.4075, 0.9237, 0.4007, 0.9237, 0.4007, 0.9272, 0.4075, 0.9237, 0.4007, 0.9199, 0.3937, 0.9199, 0.3937, 0.9237, 0.4007, 0.9199, 0.3937, 0.916, 0.3866, 0.916, 0.3866, 0.9199, 0.3937, 0.08912, 0.3677, 0.077, 0.3889, 0.077, 0.3889, 0.08912, 0.3677, 0.916, 0.3866, 0.912, 0.3795, 0.912, 0.3795, 0.916, 0.3866, 0.912, 0.3795, 0.9079, 0.3724, 0.9079, 0.3724, 0.912, 0.3795, 0.9079, 0.3724, 0.9038, 0.3655, 0.9038, 0.3655, 0.9079, 0.3724, 0.1031, 0.3467, 0.08912, 0.3677, 0.08912, 0.3677, 0.1031, 0.3467, 0.9038, 0.3655, 0.8998, 0.3589, 0.8998, 0.3589, 0.9038, 0.3655, 0.8998, 0.3589, 0.8958, 0.3527, 0.8958, 0.3527, 0.8998, 0.3589, 0.8958, 0.3527, 0.892, 0.3469, 0.892, 0.3469, 0.8958, 0.3527, 0.892, 0.3469, 0.8884, 0.3417, 0.8884, 0.3417, 0.892, 0.3469, 0.119, 0.3259, 0.1031, 0.3467, 0.1031, 0.3467, 0.119, 0.3259, 0.8884, 0.3417, 0.8788, 0.3291, 0.8788, 0.3291, 0.8884, 0.3417, 0.8788, 0.3291, 0.8668, 0.3152, 0.8668, 0.3152, 0.8788, 0.3291, 0.1369, 0.305, 0.119, 0.3259, 0.119, 0.3259, 0.1369, 0.305, 0.8668, 0.3152, 0.853, 0.3003, 0.853, 0.3003, 0.8668, 0.3152, 0.1569, 0.2841, 0.1369, 0.305, 0.1369, 0.305, 0.1569, 0.2841, 0.853, 0.3003, 0.8374, 0.2846, 0.8374, 0.2846, 0.853, 0.3003, 0.8374, 0.2846, 0.8205, 0.2685, 0.8205, 0.2685, 0.8374, 0.2846, 0.179, 0.2629, 0.1569, 0.2841, 0.1569, 0.2841, 0.179, 0.2629, 0.8205, 0.2685, 0.8025, 0.2521, 0.8025, 0.2521, 0.8205, 0.2685, 0.2034, 0.2413, 0.179, 0.2629, 0.179, 0.2629, 0.2034, 0.2413, 0.8025, 0.2521, 0.7838, 0.2359, 0.7838, 0.2359, 0.8025, 0.2521, 0.2212, 0.2263, 0.2034, 0.2413, 0.2034, 0.2413, 0.2212, 0.2263, 0.7838, 0.2359, 0.7647, 0.2199, 0.7647, 0.2199, 0.7838, 0.2359, 0.2388, 0.2122, 0.2212, 0.2263, 0.2212, 0.2263, 0.2388, 0.2122, 0.7647, 0.2199, 0.7454, 0.2046, 0.7454, 0.2046, 0.7647, 0.2199, 0.2562, 0.1987, 0.2388, 0.2122, 0.2388, 0.2122, 0.2562, 0.1987, 0.7454, 0.2046, 0.7264, 0.1902, 0.7264, 0.1902, 0.7454, 0.2046, 0.2737, 0.1859, 0.2562, 0.1987, 0.2562, 0.1987, 0.2737, 0.1859, 0.7264, 0.1902, 0.7078, 0.177, 0.7078, 0.177, 0.7264, 0.1902, 0.2913, 0.1736, 0.2737, 0.1859, 0.2737, 0.1859, 0.2913, 0.1736, 0.7078, 0.177, 0.69, 0.1652, 0.69, 0.1652, 0.7078, 0.177, 0.3092, 0.1617, 0.2913, 0.1736, 0.2913, 0.1736, 0.3092, 0.1617, 0.69, 0.1652, 0.6733, 0.1549, 0.6733, 0.1549, 0.69, 0.1652, 0.3276, 0.1502, 0.3092, 0.1617, 0.3092, 0.1617, 0.3276, 0.1502, 0.6733, 0.1549, 0.655, 0.1441, 0.655, 0.1441, 0.6733, 0.1549, 0.3465, 0.139, 0.3276, 0.1502, 0.3276, 0.1502, 0.3465, 0.139, 0.655, 0.1441, 0.6356, 0.133, 0.6356, 0.133, 0.655, 0.1441, 0.3661, 0.1279, 0.3465, 0.139, 0.3465, 0.139, 0.3661, 0.1279, 0.6356, 0.133, 0.6157, 0.122, 0.6157, 0.122, 0.6356, 0.133, 0.3865, 0.117, 0.3661, 0.1279, 0.3661, 0.1279, 0.3865, 0.117, 0.6157, 0.122, 0.5957, 0.1114, 0.5957, 0.1114, 0.6157, 0.122, 0.4079, 0.106, 0.3865, 0.117, 0.3865, 0.117, 0.4079, 0.106, 0.5957, 0.1114, 0.5762, 0.1013, 0.5762, 0.1013, 0.5957, 0.1114, 0.4305, 0.09495, 0.4079, 0.106, 0.4079, 0.106, 0.4305, 0.09495, 0.5762, 0.1013, 0.5577, 0.09199, 0.5577, 0.09199, 0.5762, 0.1013, 0.4383, 0.09122, 0.4304, 0.09495, 0.4304, 0.09495, 0.4383, 0.09122, 0.4304, 0.09495, 0.4304, 0.09495, 0.4304, 0.09495, 0.4304, 0.09495, 0.4304, 0.09495, 0.4304, 0.09495, 0.4304, 0.09495, 0.4304, 0.09495, 0.4304, 0.09495, 0.4304, 0.09495, 0.4304, 0.09495, 0.4304, 0.09495, 0.4304, 0.09495, 0.4304, 0.09495, 0.4304, 0.09495, 0.4304, 0.09495, 0.4304, 0.09495, 0.4305, 0.09495, 0.4305, 0.09495, 0.4304, 0.09495, 0.4305, 0.09495, 0.4305, 0.09495, 0.4305, 0.09495, 0.4305, 0.09495, 0.4305, 0.09495, 0.4305, 0.09495, 0.4305, 0.09495, 0.4305, 0.09495, 0.4305, 0.09495, 0.4305, 0.09495, 0.4305, 0.09495, 0.4305, 0.09495, 0.4305, 0.09495, 0.4305, 0.09495, 0.4305, 0.09495, 0.4305, 0.09495, 0.4305, 0.09495, 0.4305, 0.09495, 0.4305, 0.09495, 0.4305, 0.09495, 0.4305, 0.09495, 0.4305, 0.09495, 0.4305, 0.09495, 0.4305, 0.09495, 0.4305, 0.09495, 0.4305, 0.09495, 0.4305, 0.09495, 0.4305, 0.09495, 0.5577, 0.09199, 0.5408, 0.08381, 0.5408, 0.08381, 0.5577, 0.09199, 0.446, 0.08763, 0.4383, 0.09122, 0.4383, 0.09122, 0.446, 0.08763, 0.4536, 0.08423, 0.446, 0.08763, 0.446, 0.08763, 0.4536, 0.08423, 0.4608, 0.08104, 0.4536, 0.08423, 0.4536, 0.08423, 0.4608, 0.08104, 0.5408, 0.08381, 0.5258, 0.077, 0.5258, 0.077, 0.5408, 0.08381, 0.4676, 0.0781, 0.4608, 0.08104, 0.4608, 0.08104, 0.4676, 0.0781, 0.474, 0.07545, 0.4676, 0.0781, 0.4676, 0.0781, 0.474, 0.07545, 0.5258, 0.077, 0.5134, 0.07181, 0.5134, 0.07181, 0.5258, 0.077, 0.4799, 0.07311, 0.474, 0.07545, 0.474, 0.07545, 0.4799, 0.07311, 0.4851, 0.07112, 0.4799, 0.07311, 0.4799, 0.07311, 0.4851, 0.07112, 0.5134, 0.07181, 0.504, 0.0685, 0.504, 0.0685, 0.5134, 0.07181, 0.4896, 0.06952, 0.4851, 0.07112, 0.4851, 0.07112, 0.4896, 0.06952, 0.4934, 0.06833, 0.4896, 0.06952, 0.4896, 0.06952, 0.4934, 0.06833, 0.504, 0.0685, 0.4982, 0.06734, 0.4982, 0.06734, 0.504, 0.0685, 0.4962, 0.06759, 0.4934, 0.06833, 0.4934, 0.06833, 0.4962, 0.06759, 0.4982, 0.06734, 0.4962, 0.06759, 0.4962, 0.06759, 0.4982, 0.06734])
me_path1587.materials.append(mat_svgmat_002)
me_path1587.use_remesh_fix_poles = True
me_path1587.use_remesh_preserve_attributes = False
me_path1587.update()

# ---- objects
ob_path1587 = bpy.data.objects.new('path1587', me_path1587)

# ---- transforms, parenting, visibility, modifiers, constraints
ob_path1587.location = (-0.34, -0.43, 0.0)
ob_path1587.scale = (20.0, 20.0, 40.0)

# ---- collection membership
col_stencil_svg.objects.link(ob_path1587)

# ---- scene / render settings (as saved in the file)
scene.frame_start = 1; scene.frame_end = 250; scene.frame_set(0)
scene.render.engine = 'BLENDER_EEVEE_NEXT'
scene.cycles.use_denoising = False
scene.cycles.samples = 128
scene.cycles.sampling_pattern = 'TABULATED_SOBOL'
scene.cycles.use_adaptive_sampling = False
scene.cycles.use_light_tree = False
scene.view_settings.view_transform = 'Filmic'
bpy.context.view_layer.update()

# ---- added for rendering (the .blend has no active camera and no usable light): camera, sun
cam_auto = bpy.data.cameras.new('AutoCamera')
cam_auto.lens = 50.0
cam_auto.sensor_width = 36.0
cam_auto.clip_end = 1000.0
ob_auto_camera = bpy.data.objects.new('AutoCamera', cam_auto)
scene.collection.objects.link(ob_auto_camera)
ob_auto_camera.location = (0.920577, -1.1148, 0.736058)
ob_auto_camera.rotation_euler = (1.09748, -7.21219e-08, 0.694738)
scene.camera = ob_auto_camera
light_auto_sun = bpy.data.lights.new('AutoSun', 'SUN')
light_auto_sun.energy = 3.0
light_auto_sun.angle = 0.0523599
ob_auto_sun = bpy.data.objects.new('AutoSun', light_auto_sun)
scene.collection.objects.link(ob_auto_sun)
ob_auto_sun.rotation_euler = (0.872665, 0.174533, 0.523599)
bpy.context.view_layer.update()
